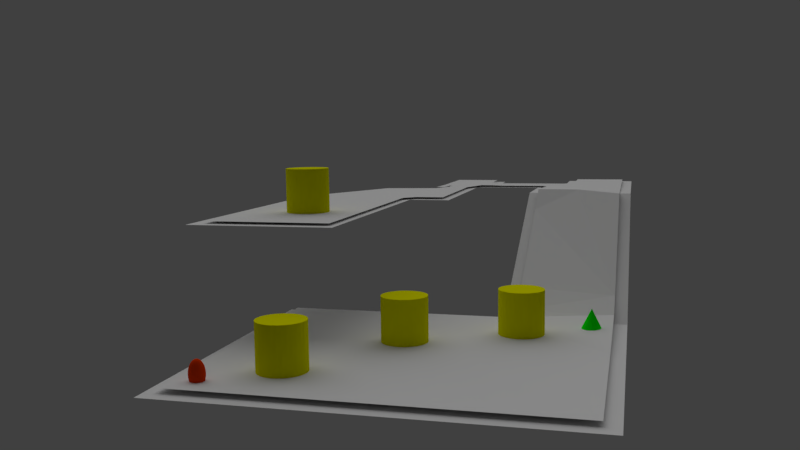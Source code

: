 # Source: Obstacles.blend  (saved by Blender 2.79.1; exported with 4.5.12 LTS)
import bpy
from mathutils import Matrix  # noqa: F401  (used for matrix-valued properties, if any)

bpy.ops.wm.read_factory_settings(use_empty=True)
scene = bpy.context.scene
scene.name = 'Scene'

# ---- collections
col_collection_1 = bpy.data.collections.new('Collection 1'); scene.collection.children.link(col_collection_1)
col_collection_2 = bpy.data.collections.new('Collection 2'); scene.collection.children.link(col_collection_2)
col_collection_3 = bpy.data.collections.new('Collection 3'); scene.collection.children.link(col_collection_3)
col_collection_3.hide_render = True
col_collection_3.hide_viewport = True

# ---- materials (node trees are filled in below, after node groups)
mat_material = bpy.data.materials.new('Material')
mat_material.alpha_threshold = 0.0
mat_material.use_transparent_shadow = False
mat_material.diffuse_color = (0.8, 0.7972, 0.0, 1.0)
mat_material.roughness = 0.5
mat_material.line_color = (0.0, 0.0, 0.0, 1.0)
mat_material_002 = bpy.data.materials.new('Material.002')
mat_material_002.alpha_threshold = 0.0
mat_material_002.use_transparent_shadow = False
mat_material_002.diffuse_color = (0.0, 1.0, 0.0, 1.0)
mat_material_002.roughness = 0.5
mat_material_002.line_color = (0.0, 0.0, 0.0, 1.0)
mat_material_001 = bpy.data.materials.new('Material.001')
mat_material_001.alpha_threshold = 0.0
mat_material_001.use_transparent_shadow = False
mat_material_001.diffuse_color = (0.8, 0.04336, 0.0, 1.0)
mat_material_001.roughness = 0.5
mat_material_001.line_color = (0.0, 0.0, 0.0, 1.0)

# ---- material node trees

# ---- world
world_world = bpy.data.worlds.new('World'); scene.world = world_world
world_world.color = (0.05088, 0.05088, 0.05088)
world_world.use_sun_shadow = False
world_world.sun_shadow_jitter_overblur = 0.0
world_world.cycles.sampling_method = 'MANUAL'

# ---- cameras
cam_camera = bpy.data.cameras.new('Camera')
cam_camera.clip_end = 100.0
cam_camera.lens = 35.0
cam_camera.sensor_width = 32.0
cam_camera.sensor_height = 18.0
cam_camera.ortho_scale = 7.314
cam_camera.dof.focus_distance = 0.0
cam_camera.dof.aperture_fstop = 128.0

# ---- lights
light_lamp = bpy.data.lights.new('Lamp', 'SUN')
light_lamp.transmission_factor = 0.0
light_lamp.cutoff_distance = 30.0
light_lamp.angle = 1.571
light_lamp.energy = 1.0
light_lamp.shadow_buffer_clip_start = 1.001
light_lamp.shadow_soft_size = 1.0
light_lamp.shadow_cascade_max_distance = 1000.0

# ---- meshes
me_cylinder_004 = bpy.data.meshes.new('Cylinder.004')
me_cylinder_004.from_pydata([(0.0, 1.0, -1.0), (0.1951, 0.9808, -1.0), (0.3827, 0.9239, -1.0), (0.5556, 0.8315, -1.0), (0.7071, 0.7071, -1.0), (0.8315, 0.5556, -1.0), (0.9239, 0.3827, -1.0), (0.9808, 0.1951, -1.0), (1.0, 7.55e-08, -1.0), (0.9808, -0.1951, -1.0), (0.9239, -0.3827, -1.0), (0.8315, -0.5556, -1.0), (0.7071, -0.7071, -1.0), (0.5556, -0.8315, -1.0), (0.3827, -0.9239, -1.0), (0.1951, -0.9808, -1.0), (-3.258e-07, -1.0, -1.0), (-0.1951, -0.9808, -1.0), (-0.3827, -0.9239, -1.0), (-0.5556, -0.8315, -1.0), (-0.7071, -0.7071, -1.0), (-0.8315, -0.5556, -1.0), (-0.9239, -0.3827, -1.0), (-0.9808, -0.1951, -1.0), (-1.0, 9.656e-07, -1.0), (-0.9808, 0.1951, -1.0), (-0.9239, 0.3827, -1.0), (-0.8315, 0.5556, -1.0), (-0.7071, 0.7071, -1.0), (-0.5556, 0.8315, -1.0), (-0.3827, 0.9239, -1.0), (-0.1951, 0.9808, -1.0), (1.605e-06, 1.0, 1.0), (0.1951, 0.9808, 1.0), (0.3827, 0.9239, 1.0), (0.5556, 0.8315, 1.0), (0.7071, 0.7071, 1.0), (0.8315, 0.5556, 1.0), (0.9239, 0.3827, 1.0), (0.9808, 0.1951, 1.0), (1.0, -2.245e-06, 1.0), (0.9808, -0.1951, 1.0), (0.9239, -0.3827, 1.0), (0.8315, -0.5556, 1.0), (0.7071, -0.7071, 1.0), (0.5556, -0.8315, 1.0), (0.3827, -0.9239, 1.0), (0.1951, -0.9808, 1.0), (9.298e-07, -1.0, 1.0), (-0.1951, -0.9808, 1.0), (-0.3827, -0.9239, 1.0), (-0.5556, -0.8315, 1.0), (-0.7071, -0.7071, 1.0), (-0.8315, -0.5556, 1.0), (-0.9239, -0.3827, 1.0), (-0.9808, -0.1951, 1.0), (-1.0, -4.105e-06, 1.0), (-0.9808, 0.1951, 1.0), (-0.9239, 0.3827, 1.0), (-0.8315, 0.5556, 1.0), (-0.7071, 0.7071, 1.0), (-0.5556, 0.8315, 1.0), (-0.3827, 0.9239, 1.0), (-0.1951, 0.9808, 1.0), (0.0, 0.0, -1.0), (0.0, 0.0, 1.0)], [], [(64, 0, 1), (65, 33, 32), (64, 1, 2), (65, 34, 33), (64, 2, 3), (65, 35, 34), (64, 3, 4), (65, 36, 35), (64, 4, 5), (65, 37, 36), (64, 5, 6), (65, 38, 37), (64, 6, 7), (65, 39, 38), (64, 7, 8), (65, 40, 39), (64, 8, 9), (65, 41, 40), (64, 9, 10), (65, 42, 41), (64, 10, 11), (65, 43, 42), (64, 11, 12), (65, 44, 43), (64, 12, 13), (65, 45, 44), (64, 13, 14), (65, 46, 45), (64, 14, 15), (65, 47, 46), (64, 15, 16), (65, 48, 47), (64, 16, 17), (65, 49, 48), (64, 17, 18), (65, 50, 49), (64, 18, 19), (65, 51, 50), (64, 19, 20), (65, 52, 51), (64, 20, 21), (65, 53, 52), (64, 21, 22), (65, 54, 53), (64, 22, 23), (65, 55, 54), (64, 23, 24), (65, 56, 55), (64, 24, 25), (65, 57, 56), (64, 25, 26), (65, 58, 57), (64, 26, 27), (65, 59, 58), (64, 27, 28), (65, 60, 59), (64, 28, 29), (65, 61, 60), (64, 29, 30), (65, 62, 61), (64, 30, 31), (65, 63, 62), (31, 0, 64), (65, 32, 63), (0, 32, 33, 1), (1, 33, 34, 2), (2, 34, 35, 3), (3, 35, 36, 4), (4, 36, 37, 5), (5, 37, 38, 6), (6, 38, 39, 7), (7, 39, 40, 8), (8, 40, 41, 9), (9, 41, 42, 10), (10, 42, 43, 11), (11, 43, 44, 12), (12, 44, 45, 13), (13, 45, 46, 14), (14, 46, 47, 15), (15, 47, 48, 16), (16, 48, 49, 17), (17, 49, 50, 18), (18, 50, 51, 19), (19, 51, 52, 20), (20, 52, 53, 21), (21, 53, 54, 22), (22, 54, 55, 23), (23, 55, 56, 24), (24, 56, 57, 25), (25, 57, 58, 26), (26, 58, 59, 27), (27, 59, 60, 28), (28, 60, 61, 29), (29, 61, 62, 30), (30, 62, 63, 31), (32, 0, 31, 63)])
me_cylinder_004.materials.append(mat_material)
me_cylinder_004.use_remesh_preserve_volume = False
me_cylinder_004.use_remesh_preserve_attributes = False
me_cylinder_004.use_mirror_vertex_groups = False
me_cylinder_004.update()
me_cylinder_001 = bpy.data.meshes.new('Cylinder.001')
me_cylinder_001.from_pydata([(0.0, 1.0, -1.0), (0.1951, 0.9808, -1.0), (0.3827, 0.9239, -1.0), (0.5556, 0.8315, -1.0), (0.7071, 0.7071, -1.0), (0.8315, 0.5556, -1.0), (0.9239, 0.3827, -1.0), (0.9808, 0.1951, -1.0), (1.0, 7.55e-08, -1.0), (0.9808, -0.1951, -1.0), (0.9239, -0.3827, -1.0), (0.8315, -0.5556, -1.0), (0.7071, -0.7071, -1.0), (0.5556, -0.8315, -1.0), (0.3827, -0.9239, -1.0), (0.1951, -0.9808, -1.0), (-3.258e-07, -1.0, -1.0), (-0.1951, -0.9808, -1.0), (-0.3827, -0.9239, -1.0), (-0.5556, -0.8315, -1.0), (-0.7071, -0.7071, -1.0), (-0.8315, -0.5556, -1.0), (-0.9239, -0.3827, -1.0), (-0.9808, -0.1951, -1.0), (-1.0, 9.656e-07, -1.0), (-0.9808, 0.1951, -1.0), (-0.9239, 0.3827, -1.0), (-0.8315, 0.5556, -1.0), (-0.7071, 0.7071, -1.0), (-0.5556, 0.8315, -1.0), (-0.3827, 0.9239, -1.0), (-0.1951, 0.9808, -1.0), (1.605e-06, 1.0, 1.0), (0.1951, 0.9808, 1.0), (0.3827, 0.9239, 1.0), (0.5556, 0.8315, 1.0), (0.7071, 0.7071, 1.0), (0.8315, 0.5556, 1.0), (0.9239, 0.3827, 1.0), (0.9808, 0.1951, 1.0), (1.0, -2.245e-06, 1.0), (0.9808, -0.1951, 1.0), (0.9239, -0.3827, 1.0), (0.8315, -0.5556, 1.0), (0.7071, -0.7071, 1.0), (0.5556, -0.8315, 1.0), (0.3827, -0.9239, 1.0), (0.1951, -0.9808, 1.0), (9.298e-07, -1.0, 1.0), (-0.1951, -0.9808, 1.0), (-0.3827, -0.9239, 1.0), (-0.5556, -0.8315, 1.0), (-0.7071, -0.7071, 1.0), (-0.8315, -0.5556, 1.0), (-0.9239, -0.3827, 1.0), (-0.9808, -0.1951, 1.0), (-1.0, -4.105e-06, 1.0), (-0.9808, 0.1951, 1.0), (-0.9239, 0.3827, 1.0), (-0.8315, 0.5556, 1.0), (-0.7071, 0.7071, 1.0), (-0.5556, 0.8315, 1.0), (-0.3827, 0.9239, 1.0), (-0.1951, 0.9808, 1.0), (0.0, 0.0, -1.0), (0.0, 0.0, 1.0)], [], [(64, 0, 1), (65, 33, 32), (64, 1, 2), (65, 34, 33), (64, 2, 3), (65, 35, 34), (64, 3, 4), (65, 36, 35), (64, 4, 5), (65, 37, 36), (64, 5, 6), (65, 38, 37), (64, 6, 7), (65, 39, 38), (64, 7, 8), (65, 40, 39), (64, 8, 9), (65, 41, 40), (64, 9, 10), (65, 42, 41), (64, 10, 11), (65, 43, 42), (64, 11, 12), (65, 44, 43), (64, 12, 13), (65, 45, 44), (64, 13, 14), (65, 46, 45), (64, 14, 15), (65, 47, 46), (64, 15, 16), (65, 48, 47), (64, 16, 17), (65, 49, 48), (64, 17, 18), (65, 50, 49), (64, 18, 19), (65, 51, 50), (64, 19, 20), (65, 52, 51), (64, 20, 21), (65, 53, 52), (64, 21, 22), (65, 54, 53), (64, 22, 23), (65, 55, 54), (64, 23, 24), (65, 56, 55), (64, 24, 25), (65, 57, 56), (64, 25, 26), (65, 58, 57), (64, 26, 27), (65, 59, 58), (64, 27, 28), (65, 60, 59), (64, 28, 29), (65, 61, 60), (64, 29, 30), (65, 62, 61), (64, 30, 31), (65, 63, 62), (31, 0, 64), (65, 32, 63), (0, 32, 33, 1), (1, 33, 34, 2), (2, 34, 35, 3), (3, 35, 36, 4), (4, 36, 37, 5), (5, 37, 38, 6), (6, 38, 39, 7), (7, 39, 40, 8), (8, 40, 41, 9), (9, 41, 42, 10), (10, 42, 43, 11), (11, 43, 44, 12), (12, 44, 45, 13), (13, 45, 46, 14), (14, 46, 47, 15), (15, 47, 48, 16), (16, 48, 49, 17), (17, 49, 50, 18), (18, 50, 51, 19), (19, 51, 52, 20), (20, 52, 53, 21), (21, 53, 54, 22), (22, 54, 55, 23), (23, 55, 56, 24), (24, 56, 57, 25), (25, 57, 58, 26), (26, 58, 59, 27), (27, 59, 60, 28), (28, 60, 61, 29), (29, 61, 62, 30), (30, 62, 63, 31), (32, 0, 31, 63)])
me_cylinder_001.materials.append(mat_material)
me_cylinder_001.use_remesh_preserve_volume = False
me_cylinder_001.use_remesh_preserve_attributes = False
me_cylinder_001.use_mirror_vertex_groups = False
me_cylinder_001.update()
me_cylinder_000 = bpy.data.meshes.new('Cylinder.000')
me_cylinder_000.from_pydata([(0.0, 1.0, -1.0), (0.1951, 0.9808, -1.0), (0.3827, 0.9239, -1.0), (0.5556, 0.8315, -1.0), (0.7071, 0.7071, -1.0), (0.8315, 0.5556, -1.0), (0.9239, 0.3827, -1.0), (0.9808, 0.1951, -1.0), (1.0, 7.55e-08, -1.0), (0.9808, -0.1951, -1.0), (0.9239, -0.3827, -1.0), (0.8315, -0.5556, -1.0), (0.7071, -0.7071, -1.0), (0.5556, -0.8315, -1.0), (0.3827, -0.9239, -1.0), (0.1951, -0.9808, -1.0), (-3.258e-07, -1.0, -1.0), (-0.1951, -0.9808, -1.0), (-0.3827, -0.9239, -1.0), (-0.5556, -0.8315, -1.0), (-0.7071, -0.7071, -1.0), (-0.8315, -0.5556, -1.0), (-0.9239, -0.3827, -1.0), (-0.9808, -0.1951, -1.0), (-1.0, 9.656e-07, -1.0), (-0.9808, 0.1951, -1.0), (-0.9239, 0.3827, -1.0), (-0.8315, 0.5556, -1.0), (-0.7071, 0.7071, -1.0), (-0.5556, 0.8315, -1.0), (-0.3827, 0.9239, -1.0), (-0.1951, 0.9808, -1.0), (1.605e-06, 1.0, 1.0), (0.1951, 0.9808, 1.0), (0.3827, 0.9239, 1.0), (0.5556, 0.8315, 1.0), (0.7071, 0.7071, 1.0), (0.8315, 0.5556, 1.0), (0.9239, 0.3827, 1.0), (0.9808, 0.1951, 1.0), (1.0, -2.245e-06, 1.0), (0.9808, -0.1951, 1.0), (0.9239, -0.3827, 1.0), (0.8315, -0.5556, 1.0), (0.7071, -0.7071, 1.0), (0.5556, -0.8315, 1.0), (0.3827, -0.9239, 1.0), (0.1951, -0.9808, 1.0), (9.298e-07, -1.0, 1.0), (-0.1951, -0.9808, 1.0), (-0.3827, -0.9239, 1.0), (-0.5556, -0.8315, 1.0), (-0.7071, -0.7071, 1.0), (-0.8315, -0.5556, 1.0), (-0.9239, -0.3827, 1.0), (-0.9808, -0.1951, 1.0), (-1.0, -4.105e-06, 1.0), (-0.9808, 0.1951, 1.0), (-0.9239, 0.3827, 1.0), (-0.8315, 0.5556, 1.0), (-0.7071, 0.7071, 1.0), (-0.5556, 0.8315, 1.0), (-0.3827, 0.9239, 1.0), (-0.1951, 0.9808, 1.0), (0.0, 0.0, -1.0), (0.0, 0.0, 1.0)], [], [(64, 0, 1), (65, 33, 32), (64, 1, 2), (65, 34, 33), (64, 2, 3), (65, 35, 34), (64, 3, 4), (65, 36, 35), (64, 4, 5), (65, 37, 36), (64, 5, 6), (65, 38, 37), (64, 6, 7), (65, 39, 38), (64, 7, 8), (65, 40, 39), (64, 8, 9), (65, 41, 40), (64, 9, 10), (65, 42, 41), (64, 10, 11), (65, 43, 42), (64, 11, 12), (65, 44, 43), (64, 12, 13), (65, 45, 44), (64, 13, 14), (65, 46, 45), (64, 14, 15), (65, 47, 46), (64, 15, 16), (65, 48, 47), (64, 16, 17), (65, 49, 48), (64, 17, 18), (65, 50, 49), (64, 18, 19), (65, 51, 50), (64, 19, 20), (65, 52, 51), (64, 20, 21), (65, 53, 52), (64, 21, 22), (65, 54, 53), (64, 22, 23), (65, 55, 54), (64, 23, 24), (65, 56, 55), (64, 24, 25), (65, 57, 56), (64, 25, 26), (65, 58, 57), (64, 26, 27), (65, 59, 58), (64, 27, 28), (65, 60, 59), (64, 28, 29), (65, 61, 60), (64, 29, 30), (65, 62, 61), (64, 30, 31), (65, 63, 62), (31, 0, 64), (65, 32, 63), (0, 32, 33, 1), (1, 33, 34, 2), (2, 34, 35, 3), (3, 35, 36, 4), (4, 36, 37, 5), (5, 37, 38, 6), (6, 38, 39, 7), (7, 39, 40, 8), (8, 40, 41, 9), (9, 41, 42, 10), (10, 42, 43, 11), (11, 43, 44, 12), (12, 44, 45, 13), (13, 45, 46, 14), (14, 46, 47, 15), (15, 47, 48, 16), (16, 48, 49, 17), (17, 49, 50, 18), (18, 50, 51, 19), (19, 51, 52, 20), (20, 52, 53, 21), (21, 53, 54, 22), (22, 54, 55, 23), (23, 55, 56, 24), (24, 56, 57, 25), (25, 57, 58, 26), (26, 58, 59, 27), (27, 59, 60, 28), (28, 60, 61, 29), (29, 61, 62, 30), (30, 62, 63, 31), (32, 0, 31, 63)])
me_cylinder_000.materials.append(mat_material)
me_cylinder_000.use_remesh_preserve_volume = False
me_cylinder_000.use_remesh_preserve_attributes = False
me_cylinder_000.use_mirror_vertex_groups = False
me_cylinder_000.update()
me_cone = bpy.data.meshes.new('Cone')
me_cone.from_pydata([(0.0, 1.0, 0.06291), (0.1951, 0.9808, 0.06291), (0.3827, 0.9239, 0.06291), (0.5556, 0.8315, 0.06291), (0.7071, 0.7071, 0.06291), (0.8315, 0.5556, 0.06291), (0.9239, 0.3827, 0.06291), (0.9808, 0.1951, 0.06291), (1.0, 7.55e-08, 0.06291), (0.9808, -0.1951, 0.06291), (0.9239, -0.3827, 0.06291), (0.8315, -0.5556, 0.06291), (0.7071, -0.7071, 0.06291), (0.5556, -0.8315, 0.06291), (0.3827, -0.9239, 0.06291), (0.1951, -0.9808, 0.06291), (-3.258e-07, -1.0, 0.06291), (-0.1951, -0.9808, 0.06291), (-0.3827, -0.9239, 0.06291), (-0.5556, -0.8315, 0.06291), (-0.7071, -0.7071, 0.06291), (-0.8315, -0.5556, 0.06291), (-0.9239, -0.3827, 0.06291), (-0.9808, -0.1951, 0.06291), (-1.0, 9.656e-07, 0.06291), (-0.9808, 0.1951, 0.06291), (-0.9239, 0.3827, 0.06291), (-0.8315, 0.5556, 0.06291), (-0.7071, 0.7071, 0.06291), (-0.5556, 0.8315, 0.06291), (-0.3827, 0.9239, 0.06291), (-0.1951, 0.9808, 0.06291), (0.0, 0.0, 2.063), (0.0, 0.0, 0.06291)], [], [(1, 0, 32), (32, 2, 1), (32, 3, 2), (32, 4, 3), (32, 5, 4), (32, 6, 5), (32, 7, 6), (32, 8, 7), (32, 9, 8), (32, 10, 9), (32, 11, 10), (32, 12, 11), (32, 13, 12), (32, 14, 13), (32, 15, 14), (32, 16, 15), (32, 17, 16), (32, 18, 17), (32, 19, 18), (32, 20, 19), (32, 21, 20), (32, 22, 21), (32, 23, 22), (32, 24, 23), (32, 25, 24), (32, 26, 25), (32, 27, 26), (32, 28, 27), (32, 29, 28), (32, 30, 29), (32, 31, 30), (32, 0, 31), (33, 0, 1), (33, 1, 2), (33, 2, 3), (33, 3, 4), (33, 4, 5), (33, 5, 6), (33, 6, 7), (33, 7, 8), (33, 8, 9), (33, 9, 10), (33, 10, 11), (33, 11, 12), (33, 12, 13), (33, 13, 14), (33, 14, 15), (33, 15, 16), (33, 16, 17), (33, 17, 18), (33, 18, 19), (33, 19, 20), (33, 20, 21), (33, 21, 22), (33, 22, 23), (33, 23, 24), (33, 24, 25), (33, 25, 26), (33, 26, 27), (33, 27, 28), (33, 28, 29), (33, 29, 30), (33, 30, 31), (31, 0, 33)])
me_cone.materials.append(mat_material_002)
me_cone.use_remesh_preserve_volume = False
me_cone.use_remesh_preserve_attributes = False
me_cone.use_mirror_vertex_groups = False
me_cone.update()
me_sphere = bpy.data.meshes.new('Sphere')
me_sphere.from_pydata([(0.1913, 0.03806, -0.9808), (0.3753, 0.07466, -0.9239), (0.5449, 0.1084, -0.8315), (0.6935, 0.1379, -0.7071), (0.8155, 0.1622, -0.5556), (0.9061, 0.1802, -0.3827), (0.9619, 0.1913, -0.1951), (0.9808, 0.1951, 5.96e-08), (0.9619, 0.1913, 0.1951), (0.9061, 0.1802, 0.3827), (0.8155, 0.1622, 0.5556), (0.6935, 0.1379, 0.7071), (0.5449, 0.1084, 0.8315), (0.3753, 0.07466, 0.9239), (0.1913, 0.03806, 0.9808), (0.1802, 0.07466, 0.9808), (0.3536, 0.1464, 0.9239), (0.5133, 0.2126, 0.8315), (0.6533, 0.2706, 0.7071), (0.7682, 0.3182, 0.5556), (0.8536, 0.3536, 0.3827), (0.9061, 0.3753, 0.1951), (0.9239, 0.3827, 5.96e-08), (0.9061, 0.3753, -0.1951), (0.8536, 0.3536, -0.3827), (0.7682, 0.3182, -0.5556), (0.6533, 0.2706, -0.7071), (0.5133, 0.2126, -0.8315), (0.3536, 0.1464, -0.9239), (0.1802, 0.07466, -0.9808), (0.1622, 0.1084, -0.9808), (0.3182, 0.2126, -0.9239), (0.4619, 0.3087, -0.8315), (0.5879, 0.3928, -0.7071), (0.6913, 0.4619, -0.5556), (0.7682, 0.5133, -0.3827), (0.8155, 0.5449, -0.1951), (0.8315, 0.5556, 5.96e-08), (0.8155, 0.5449, 0.1951), (0.7682, 0.5133, 0.3827), (0.6913, 0.4619, 0.5556), (0.5879, 0.3928, 0.7071), (0.4619, 0.3087, 0.8315), (0.3182, 0.2126, 0.9239), (0.1622, 0.1084, 0.9808), (0.1379, 0.1379, 0.9808), (0.2706, 0.2706, 0.9239), (0.3928, 0.3928, 0.8315), (0.5, 0.5, 0.7071), (0.5879, 0.5879, 0.5556), (0.6533, 0.6533, 0.3827), (0.6935, 0.6935, 0.1951), (0.7071, 0.7071, 5.96e-08), (0.6935, 0.6935, -0.1951), (0.6533, 0.6533, -0.3827), (0.5879, 0.5879, -0.5556), (0.5, 0.5, -0.7071), (0.3928, 0.3928, -0.8315), (0.2706, 0.2706, -0.9239), (0.1379, 0.1379, -0.9808), (0.1084, 0.1622, -0.9808), (0.2126, 0.3182, -0.9239), (0.3087, 0.4619, -0.8315), (0.3928, 0.5879, -0.7071), (0.4619, 0.6913, -0.5556), (0.5133, 0.7682, -0.3827), (0.5449, 0.8155, -0.1951), (0.5556, 0.8315, 5.96e-08), (0.5449, 0.8155, 0.1951), (0.5133, 0.7682, 0.3827), (0.4619, 0.6913, 0.5556), (0.3928, 0.5879, 0.7071), (0.3087, 0.4619, 0.8315), (0.2126, 0.3182, 0.9239), (0.1084, 0.1622, 0.9808), (0.07466, 0.1802, 0.9808), (0.1464, 0.3536, 0.9239), (0.2126, 0.5133, 0.8315), (0.2706, 0.6533, 0.7071), (0.3182, 0.7682, 0.5556), (0.3536, 0.8536, 0.3827), (0.3753, 0.9061, 0.1951), (0.3827, 0.9239, 5.96e-08), (0.3753, 0.9061, -0.1951), (0.3536, 0.8536, -0.3827), (0.3182, 0.7682, -0.5556), (0.2706, 0.6533, -0.7071), (0.2126, 0.5133, -0.8315), (0.1464, 0.3536, -0.9239), (0.07466, 0.1802, -0.9808), (-1.247e-07, -3.01e-07, -1.0), (0.03806, 0.1913, -0.9808), (0.07466, 0.3753, -0.9239), (0.1084, 0.5449, -0.8315), (0.1379, 0.6935, -0.7071), (0.1622, 0.8155, -0.5556), (0.1802, 0.9061, -0.3827), (0.1913, 0.9619, -0.1951), (0.1951, 0.9808, 5.96e-08), (0.1913, 0.9619, 0.1951), (0.1802, 0.9061, 0.3827), (0.1622, 0.8155, 0.5556), (0.1379, 0.6935, 0.7071), (0.1084, 0.5449, 0.8315), (0.07466, 0.3753, 0.9239), (0.03806, 0.1913, 0.9808), (-2.134e-08, 0.1951, 0.9808), (-2.516e-08, 0.3827, 0.9239), (-3.811e-08, 0.5556, 0.8315), (-5.684e-08, 0.7071, 0.7071), (-5.286e-09, 0.8315, 0.5556), (-8.821e-08, 0.9239, 0.3827), (-9.261e-08, 0.9808, 0.1951), (-2.656e-08, 1.0, 5.96e-08), (-4.578e-08, 0.9808, -0.1951), (-8.522e-08, 0.9239, -0.3827), (-5.286e-09, 0.8315, -0.5556), (-5.684e-08, 0.7071, -0.7071), (-5.571e-08, 0.5556, -0.8315), (-2.532e-08, 0.3827, -0.9239), (-6.963e-09, 0.1951, -0.9808), (-0.03806, 0.1913, -0.9808), (-0.07466, 0.3753, -0.9239), (-0.1084, 0.5449, -0.8315), (-0.1379, 0.6935, -0.7071), (-0.1622, 0.8155, -0.5556), (-0.1802, 0.9061, -0.3827), (-0.1913, 0.9619, -0.1951), (-0.1951, 0.9808, 5.96e-08), (-0.1913, 0.9619, 0.1951), (-0.1802, 0.9061, 0.3827), (-0.1622, 0.8155, 0.5556), (-0.1379, 0.6935, 0.7071), (-0.1084, 0.5449, 0.8315), (-0.07466, 0.3753, 0.9239), (-0.03806, 0.1913, 0.9808), (-0.07466, 0.1802, 0.9808), (-0.1464, 0.3536, 0.9239), (-0.2126, 0.5133, 0.8315), (-0.2706, 0.6533, 0.7071), (-0.3182, 0.7682, 0.5556), (-0.3536, 0.8536, 0.3827), (-0.3753, 0.9061, 0.1951), (-0.3827, 0.9239, 5.96e-08), (-0.3753, 0.9061, -0.1951), (-0.3536, 0.8536, -0.3827), (-0.3182, 0.7682, -0.5556), (-0.2706, 0.6533, -0.7071), (-0.2126, 0.5133, -0.8315), (-0.1464, 0.3536, -0.9239), (-0.07466, 0.1802, -0.9808), (-0.1084, 0.1622, -0.9808), (-0.2126, 0.3182, -0.9239), (-0.3087, 0.4619, -0.8315), (-0.3928, 0.5879, -0.7071), (-0.4619, 0.6913, -0.5556), (-0.5133, 0.7682, -0.3827), (-0.5449, 0.8155, -0.1951), (-0.5556, 0.8315, 5.96e-08), (-0.5449, 0.8155, 0.1951), (-0.5133, 0.7682, 0.3827), (-0.4619, 0.6913, 0.5556), (-0.3928, 0.5879, 0.7071), (-0.3087, 0.4619, 0.8315), (-0.2126, 0.3182, 0.9239), (-0.1084, 0.1622, 0.9808), (-0.1379, 0.1379, 0.9808), (-0.2706, 0.2706, 0.9239), (-0.3928, 0.3928, 0.8315), (-0.5, 0.5, 0.7071), (-0.5879, 0.5879, 0.5556), (-0.6533, 0.6533, 0.3827), (-0.6935, 0.6935, 0.1951), (-0.7071, 0.7071, 5.96e-08), (-0.6935, 0.6935, -0.1951), (-0.6533, 0.6533, -0.3827), (-0.5879, 0.5879, -0.5556), (-0.5, 0.5, -0.7071), (-0.3928, 0.3928, -0.8315), (-0.2706, 0.2706, -0.9239), (-0.1379, 0.1379, -0.9808), (-0.1622, 0.1084, -0.9808), (-0.3182, 0.2126, -0.9239), (-0.4619, 0.3087, -0.8315), (-0.5879, 0.3928, -0.7071), (-0.6913, 0.4619, -0.5556), (-0.7682, 0.5133, -0.3827), (-0.8155, 0.5449, -0.1951), (-0.8315, 0.5556, 5.96e-08), (-0.8155, 0.5449, 0.1951), (-0.7682, 0.5133, 0.3827), (-0.6913, 0.4619, 0.5556), (-0.5879, 0.3928, 0.7071), (-0.4619, 0.3087, 0.8315), (-0.3182, 0.2126, 0.9239), (-0.1622, 0.1084, 0.9808), (-0.1802, 0.07466, 0.9808), (-0.3536, 0.1464, 0.9239), (-0.5133, 0.2126, 0.8315), (-0.6533, 0.2706, 0.7071), (-0.7682, 0.3182, 0.5556), (-0.8536, 0.3536, 0.3827), (-0.9061, 0.3753, 0.1951), (-0.9239, 0.3827, 5.96e-08), (-0.9061, 0.3753, -0.1951), (-0.8536, 0.3536, -0.3827), (-0.7682, 0.3182, -0.5556), (-0.6533, 0.2706, -0.7071), (-0.5133, 0.2126, -0.8315), (-0.3536, 0.1464, -0.9239), (-0.1802, 0.07466, -0.9808), (-0.1913, 0.03806, -0.9808), (-0.3753, 0.07466, -0.9239), (-0.5449, 0.1084, -0.8315), (-0.6935, 0.1379, -0.7071), (-0.8155, 0.1622, -0.5556), (-0.9061, 0.1802, -0.3827), (-0.9619, 0.1913, -0.1951), (-0.9808, 0.1951, 5.96e-08), (-0.9619, 0.1913, 0.1951), (-0.9061, 0.1802, 0.3827), (-0.8155, 0.1622, 0.5556), (-0.6935, 0.1379, 0.7071), (-0.5449, 0.1084, 0.8315), (-0.3753, 0.07466, 0.9239), (-0.1913, 0.03806, 0.9808), (-0.1951, -2.283e-08, 0.9808), (-0.3827, -4.426e-08, 0.9239), (-0.5556, -8.361e-08, 0.8315), (-0.7071, -5.118e-08, 0.7071), (-0.8315, -8.732e-08, 0.5556), (-0.9239, -1.44e-07, 0.3827), (-0.9808, -1.6e-07, 0.1951), (-1.0, -9.398e-08, 5.96e-08), (-0.9808, -4.311e-08, -0.1951), (-0.9239, -1.118e-07, -0.3827), (-0.8315, -8.732e-08, -0.5556), (-0.7071, -5.118e-08, -0.7071), (-0.5556, -4.275e-08, -0.8315), (-0.3827, -1.519e-08, -0.9239), (-0.1951, -1.942e-08, -0.9808), (-0.1913, -0.03806, -0.9808), (-0.3753, -0.07466, -0.9239), (-0.5449, -0.1084, -0.8315), (-0.6935, -0.1379, -0.7071), (-0.8155, -0.1622, -0.5556), (-0.9061, -0.1802, -0.3827), (-0.9619, -0.1913, -0.1951), (-0.9808, -0.1951, 5.96e-08), (-0.9619, -0.1913, 0.1951), (-0.9061, -0.1802, 0.3827), (-0.8155, -0.1622, 0.5556), (-0.6935, -0.1379, 0.7071), (-0.5449, -0.1084, 0.8315), (-0.3753, -0.07466, 0.9239), (-0.1913, -0.03806, 0.9808), (-0.1802, -0.07466, 0.9808), (-0.3536, -0.1464, 0.9239), (-0.5133, -0.2126, 0.8315), (-0.6533, -0.2706, 0.7071), (-0.7682, -0.3182, 0.5556), (-0.8536, -0.3536, 0.3827), (-0.9061, -0.3753, 0.1951), (-0.9239, -0.3827, 5.96e-08), (-0.9061, -0.3753, -0.1951), (-0.8536, -0.3536, -0.3827), (-0.7682, -0.3182, -0.5556), (-0.6533, -0.2706, -0.7071), (-0.5133, -0.2126, -0.8315), (-0.3536, -0.1464, -0.9239), (-0.1802, -0.07466, -0.9808), (-0.1622, -0.1084, -0.9808), (-0.3182, -0.2126, -0.9239), (-0.4619, -0.3087, -0.8315), (-0.5879, -0.3928, -0.7071), (-0.6913, -0.4619, -0.5556), (-0.7682, -0.5133, -0.3827), (-0.8155, -0.5449, -0.1951), (-0.8315, -0.5556, 5.96e-08), (-0.8155, -0.5449, 0.1951), (-0.7682, -0.5133, 0.3827), (-0.6913, -0.4619, 0.5556), (-0.5879, -0.3928, 0.7071), (-0.4619, -0.3087, 0.8315), (-0.3182, -0.2126, 0.9239), (-0.1622, -0.1084, 0.9808), (-0.1379, -0.1379, 0.9808), (-0.2706, -0.2706, 0.9239), (-0.3928, -0.3928, 0.8315), (-0.5, -0.5, 0.7071), (-0.5879, -0.5879, 0.5556), (-0.6533, -0.6533, 0.3827), (-0.6935, -0.6935, 0.1951), (-0.7071, -0.7071, 5.96e-08), (-0.6935, -0.6935, -0.1951), (-0.6533, -0.6533, -0.3827), (-0.5879, -0.5879, -0.5556), (-0.5, -0.5, -0.7071), (-0.3928, -0.3928, -0.8315), (-0.2706, -0.2706, -0.9239), (-0.1379, -0.1379, -0.9808), (-0.1084, -0.1622, -0.9808), (-0.2126, -0.3182, -0.9239), (-0.3087, -0.4619, -0.8315), (-0.3928, -0.5879, -0.7071), (-0.4619, -0.6913, -0.5556), (-0.5133, -0.7682, -0.3827), (-0.5449, -0.8155, -0.1951), (-0.5556, -0.8315, 5.96e-08), (-0.5449, -0.8155, 0.1951), (-0.5133, -0.7682, 0.3827), (-0.4619, -0.6913, 0.5556), (-0.3928, -0.5879, 0.7071), (-0.3087, -0.4619, 0.8315), (-0.2126, -0.3182, 0.9239), (-0.1084, -0.1622, 0.9808), (-0.07466, -0.1802, 0.9808), (-0.1464, -0.3536, 0.9239), (-0.2126, -0.5133, 0.8315), (-0.2706, -0.6533, 0.7071), (-0.3182, -0.7682, 0.5556), (-0.3536, -0.8536, 0.3827), (-0.3753, -0.9061, 0.1951), (-0.3827, -0.9239, 5.96e-08), (-0.3753, -0.9061, -0.1951), (-0.3536, -0.8536, -0.3827), (-0.3182, -0.7682, -0.5556), (-0.2706, -0.6533, -0.7071), (-0.2126, -0.5133, -0.8315), (-0.1464, -0.3536, -0.9239), (-0.07466, -0.1802, -0.9808), (-0.03806, -0.1913, -0.9808), (-0.07466, -0.3753, -0.9239), (-0.1084, -0.5449, -0.8315), (-0.1379, -0.6935, -0.7071), (-0.1622, -0.8155, -0.5556), (-0.1802, -0.9061, -0.3827), (-0.1913, -0.9619, -0.1951), (-0.1951, -0.9808, 5.96e-08), (-0.1913, -0.9619, 0.1951), (-0.1802, -0.9061, 0.3827), (-0.1622, -0.8155, 0.5556), (-0.1379, -0.6935, 0.7071), (-0.1084, -0.5449, 0.8315), (-0.07466, -0.3753, 0.9239), (-0.03806, -0.1913, 0.9808), (3.603e-08, -0.1951, 0.9808), (5.455e-08, -0.3827, 0.9239), (8.958e-08, -0.5556, 0.8315), (7.476e-08, -0.7071, 0.7071), (1.139e-07, -0.8315, 0.5556), (2.054e-07, -0.9239, 0.3827), (2.421e-07, -0.9808, 0.1951), (1.498e-07, -1.0, 5.96e-08), (1.019e-07, -0.9808, -0.1951), (2.054e-07, -0.9239, -0.3827), (1.139e-07, -0.8315, -0.5556), (7.476e-08, -0.7071, -0.7071), (8.526e-08, -0.5556, -0.8315), (4.159e-08, -0.3827, -0.9239), (2.091e-08, -0.1951, -0.9808), (0.03806, -0.1913, -0.9808), (0.07466, -0.3753, -0.9239), (0.1084, -0.5449, -0.8315), (0.1379, -0.6935, -0.7071), (0.1622, -0.8155, -0.5556), (0.1802, -0.9061, -0.3827), (0.1913, -0.9619, -0.1951), (0.1951, -0.9808, 5.96e-08), (0.1913, -0.9619, 0.1951), (0.1802, -0.9061, 0.3827), (0.1622, -0.8155, 0.5556), (0.1379, -0.6935, 0.7071), (0.1084, -0.5449, 0.8315), (0.07466, -0.3753, 0.9239), (0.03806, -0.1913, 0.9808), (0.07466, -0.1802, 0.9808), (0.1464, -0.3536, 0.9239), (0.2126, -0.5133, 0.8315), (0.2706, -0.6533, 0.7071), (0.3182, -0.7682, 0.5556), (0.3536, -0.8536, 0.3827), (0.3753, -0.9061, 0.1951), (0.3827, -0.9239, 5.96e-08), (0.3753, -0.9061, -0.1951), (0.3536, -0.8536, -0.3827), (0.3182, -0.7682, -0.5556), (0.2706, -0.6533, -0.7071), (0.2126, -0.5133, -0.8315), (0.1464, -0.3536, -0.9239), (0.07466, -0.1802, -0.9808), (0.1084, -0.1622, -0.9808), (0.2126, -0.3182, -0.9239), (0.3087, -0.4619, -0.8315), (0.3928, -0.5879, -0.7071), (0.4619, -0.6913, -0.5556), (0.5133, -0.7682, -0.3827), (0.5449, -0.8155, -0.1951), (0.5556, -0.8315, 5.96e-08), (0.5449, -0.8155, 0.1951), (0.5133, -0.7682, 0.3827), (0.4619, -0.6913, 0.5556), (0.3928, -0.5879, 0.7071), (0.3087, -0.4619, 0.8315), (0.2126, -0.3182, 0.9239), (0.1084, -0.1622, 0.9808), (0.1379, -0.1379, 0.9808), (0.2706, -0.2706, 0.9239), (0.3928, -0.3928, 0.8315), (0.5, -0.5, 0.7071), (0.5879, -0.5879, 0.5556), (0.6533, -0.6533, 0.3827), (0.6935, -0.6935, 0.1951), (0.7071, -0.7071, 5.96e-08), (0.6935, -0.6935, -0.1951), (0.6533, -0.6533, -0.3827), (0.5879, -0.5879, -0.5556), (0.5, -0.5, -0.7071), (0.3928, -0.3928, -0.8315), (0.2706, -0.2706, -0.9239), (0.1379, -0.1379, -0.9808), (0.1622, -0.1084, -0.9808), (0.3182, -0.2126, -0.9239), (0.4619, -0.3087, -0.8315), (0.5879, -0.3928, -0.7071), (0.6913, -0.4619, -0.5556), (0.7682, -0.5133, -0.3827), (0.8155, -0.5449, -0.1951), (0.8315, -0.5556, 5.96e-08), (0.8155, -0.5449, 0.1951), (0.7682, -0.5133, 0.3827), (0.6913, -0.4619, 0.5556), (0.5879, -0.3928, 0.7071), (0.4619, -0.3087, 0.8315), (0.3182, -0.2126, 0.9239), (0.1622, -0.1084, 0.9808), (0.1802, -0.07466, 0.9808), (0.3536, -0.1464, 0.9239), (0.5133, -0.2126, 0.8315), (0.6533, -0.2706, 0.7071), (0.7682, -0.3182, 0.5556), (0.8536, -0.3536, 0.3827), (0.9061, -0.3753, 0.1951), (0.9239, -0.3827, 5.96e-08), (0.9061, -0.3753, -0.1951), (0.8536, -0.3536, -0.3827), (0.7682, -0.3182, -0.5556), (0.6533, -0.2706, -0.7071), (0.5133, -0.2126, -0.8315), (0.3536, -0.1464, -0.9239), (0.1802, -0.07466, -0.9808), (0.1913, -0.03806, -0.9808), (0.3753, -0.07466, -0.9239), (0.5449, -0.1084, -0.8315), (0.6935, -0.1379, -0.7071), (0.8155, -0.1622, -0.5556), (0.9061, -0.1802, -0.3827), (0.9619, -0.1913, -0.1951), (0.9808, -0.1951, 5.96e-08), (0.9619, -0.1913, 0.1951), (0.9061, -0.1802, 0.3827), (0.8155, -0.1622, 0.5556), (0.6935, -0.1379, 0.7071), (0.5449, -0.1084, 0.8315), (0.3753, -0.07466, 0.9239), (0.1913, -0.03806, 0.9808), (0.0, 0.0, 1.0), (0.1951, 4.849e-08, 0.9808), (0.3827, 4.442e-08, 0.9239), (0.5556, 1.175e-07, 0.8315), (0.7071, 1.1e-07, 0.7071), (0.8315, 1.667e-07, 0.5556), (0.9239, 2.496e-07, 0.3827), (0.9808, 3.533e-07, 0.1951), (1.0, 2.318e-07, 5.96e-08), (0.9808, 1.723e-07, -0.1951), (0.9239, 2.496e-07, -0.3827), (0.8315, 1.667e-07, -0.5556), (0.7071, 1.1e-07, -0.7071), (0.5556, 1.132e-07, -0.8315), (0.3827, 6.948e-08, -0.9239), (0.1951, 4.067e-08, -0.9808)], [], [(90, 0, 481), (0, 1, 480, 481), (479, 480, 1, 2), (478, 479, 2, 3), (477, 478, 3, 4), (476, 477, 4, 5), (475, 476, 5, 6), (474, 475, 6, 7), (473, 474, 7, 8), (472, 473, 8, 9), (471, 472, 9, 10), (470, 471, 10, 11), (469, 470, 11, 12), (468, 469, 12, 13), (467, 468, 13, 14), (466, 467, 14), (466, 14, 15), (14, 13, 16, 15), (13, 12, 17, 16), (12, 11, 18, 17), (11, 10, 19, 18), (10, 9, 20, 19), (9, 8, 21, 20), (8, 7, 22, 21), (7, 6, 23, 22), (6, 5, 24, 23), (5, 4, 25, 24), (4, 3, 26, 25), (3, 2, 27, 26), (2, 1, 28, 27), (1, 0, 29, 28), (0, 90, 29), (29, 90, 30), (28, 29, 30, 31), (27, 28, 31, 32), (26, 27, 32, 33), (25, 26, 33, 34), (24, 25, 34, 35), (23, 24, 35, 36), (22, 23, 36, 37), (21, 22, 37, 38), (20, 21, 38, 39), (19, 20, 39, 40), (18, 19, 40, 41), (17, 18, 41, 42), (16, 17, 42, 43), (15, 16, 43, 44), (466, 15, 44), (466, 44, 45), (44, 43, 46, 45), (43, 42, 47, 46), (42, 41, 48, 47), (41, 40, 49, 48), (40, 39, 50, 49), (39, 38, 51, 50), (38, 37, 52, 51), (37, 36, 53, 52), (36, 35, 54, 53), (35, 34, 55, 54), (34, 33, 56, 55), (33, 32, 57, 56), (32, 31, 58, 57), (31, 30, 59, 58), (30, 90, 59), (59, 90, 60), (58, 59, 60, 61), (57, 58, 61, 62), (56, 57, 62, 63), (55, 56, 63, 64), (54, 55, 64, 65), (53, 54, 65, 66), (52, 53, 66, 67), (51, 52, 67, 68), (50, 51, 68, 69), (49, 50, 69, 70), (48, 49, 70, 71), (47, 48, 71, 72), (46, 47, 72, 73), (45, 46, 73, 74), (466, 45, 74), (466, 74, 75), (74, 73, 76, 75), (73, 72, 77, 76), (72, 71, 78, 77), (71, 70, 79, 78), (70, 69, 80, 79), (69, 68, 81, 80), (68, 67, 82, 81), (67, 66, 83, 82), (66, 65, 84, 83), (65, 64, 85, 84), (64, 63, 86, 85), (63, 62, 87, 86), (62, 61, 88, 87), (61, 60, 89, 88), (60, 90, 89), (89, 90, 91), (88, 89, 91, 92), (87, 88, 92, 93), (86, 87, 93, 94), (85, 86, 94, 95), (84, 85, 95, 96), (83, 84, 96, 97), (82, 83, 97, 98), (81, 82, 98, 99), (80, 81, 99, 100), (79, 80, 100, 101), (78, 79, 101, 102), (77, 78, 102, 103), (76, 77, 103, 104), (75, 76, 104, 105), (466, 75, 105), (466, 105, 106), (105, 104, 107, 106), (104, 103, 108, 107), (103, 102, 109, 108), (102, 101, 110, 109), (101, 100, 111, 110), (100, 99, 112, 111), (99, 98, 113, 112), (98, 97, 114, 113), (97, 96, 115, 114), (96, 95, 116, 115), (95, 94, 117, 116), (94, 93, 118, 117), (93, 92, 119, 118), (92, 91, 120, 119), (91, 90, 120), (120, 90, 121), (119, 120, 121, 122), (118, 119, 122, 123), (117, 118, 123, 124), (116, 117, 124, 125), (115, 116, 125, 126), (114, 115, 126, 127), (113, 114, 127, 128), (112, 113, 128, 129), (111, 112, 129, 130), (110, 111, 130, 131), (109, 110, 131, 132), (108, 109, 132, 133), (107, 108, 133, 134), (106, 107, 134, 135), (466, 106, 135), (466, 135, 136), (135, 134, 137, 136), (134, 133, 138, 137), (133, 132, 139, 138), (132, 131, 140, 139), (131, 130, 141, 140), (130, 129, 142, 141), (129, 128, 143, 142), (128, 127, 144, 143), (127, 126, 145, 144), (126, 125, 146, 145), (125, 124, 147, 146), (124, 123, 148, 147), (123, 122, 149, 148), (122, 121, 150, 149), (121, 90, 150), (150, 90, 151), (149, 150, 151, 152), (148, 149, 152, 153), (147, 148, 153, 154), (146, 147, 154, 155), (145, 146, 155, 156), (144, 145, 156, 157), (143, 144, 157, 158), (142, 143, 158, 159), (141, 142, 159, 160), (140, 141, 160, 161), (139, 140, 161, 162), (138, 139, 162, 163), (137, 138, 163, 164), (136, 137, 164, 165), (466, 136, 165), (466, 165, 166), (165, 164, 167, 166), (164, 163, 168, 167), (163, 162, 169, 168), (162, 161, 170, 169), (161, 160, 171, 170), (160, 159, 172, 171), (159, 158, 173, 172), (158, 157, 174, 173), (157, 156, 175, 174), (156, 155, 176, 175), (155, 154, 177, 176), (154, 153, 178, 177), (153, 152, 179, 178), (152, 151, 180, 179), (151, 90, 180), (180, 90, 181), (179, 180, 181, 182), (178, 179, 182, 183), (177, 178, 183, 184), (176, 177, 184, 185), (175, 176, 185, 186), (174, 175, 186, 187), (173, 174, 187, 188), (172, 173, 188, 189), (171, 172, 189, 190), (170, 171, 190, 191), (169, 170, 191, 192), (168, 169, 192, 193), (167, 168, 193, 194), (166, 167, 194, 195), (466, 166, 195), (466, 195, 196), (195, 194, 197, 196), (194, 193, 198, 197), (193, 192, 199, 198), (192, 191, 200, 199), (191, 190, 201, 200), (190, 189, 202, 201), (189, 188, 203, 202), (188, 187, 204, 203), (187, 186, 205, 204), (186, 185, 206, 205), (185, 184, 207, 206), (184, 183, 208, 207), (183, 182, 209, 208), (182, 181, 210, 209), (181, 90, 210), (210, 90, 211), (209, 210, 211, 212), (208, 209, 212, 213), (207, 208, 213, 214), (206, 207, 214, 215), (205, 206, 215, 216), (204, 205, 216, 217), (203, 204, 217, 218), (202, 203, 218, 219), (201, 202, 219, 220), (200, 201, 220, 221), (199, 200, 221, 222), (198, 199, 222, 223), (197, 198, 223, 224), (196, 197, 224, 225), (466, 196, 225), (466, 225, 226), (225, 224, 227, 226), (224, 223, 228, 227), (223, 222, 229, 228), (222, 221, 230, 229), (221, 220, 231, 230), (220, 219, 232, 231), (219, 218, 233, 232), (218, 217, 234, 233), (217, 216, 235, 234), (216, 215, 236, 235), (215, 214, 237, 236), (214, 213, 238, 237), (213, 212, 239, 238), (212, 211, 240, 239), (211, 90, 240), (240, 90, 241), (239, 240, 241, 242), (238, 239, 242, 243), (237, 238, 243, 244), (236, 237, 244, 245), (235, 236, 245, 246), (234, 235, 246, 247), (233, 234, 247, 248), (232, 233, 248, 249), (231, 232, 249, 250), (230, 231, 250, 251), (229, 230, 251, 252), (228, 229, 252, 253), (227, 228, 253, 254), (226, 227, 254, 255), (466, 226, 255), (466, 255, 256), (255, 254, 257, 256), (254, 253, 258, 257), (253, 252, 259, 258), (252, 251, 260, 259), (251, 250, 261, 260), (250, 249, 262, 261), (249, 248, 263, 262), (248, 247, 264, 263), (247, 246, 265, 264), (246, 245, 266, 265), (245, 244, 267, 266), (244, 243, 268, 267), (243, 242, 269, 268), (242, 241, 270, 269), (241, 90, 270), (270, 90, 271), (269, 270, 271, 272), (268, 269, 272, 273), (267, 268, 273, 274), (266, 267, 274, 275), (265, 266, 275, 276), (264, 265, 276, 277), (263, 264, 277, 278), (262, 263, 278, 279), (261, 262, 279, 280), (260, 261, 280, 281), (259, 260, 281, 282), (258, 259, 282, 283), (257, 258, 283, 284), (256, 257, 284, 285), (466, 256, 285), (466, 285, 286), (285, 284, 287, 286), (284, 283, 288, 287), (283, 282, 289, 288), (282, 281, 290, 289), (281, 280, 291, 290), (280, 279, 292, 291), (279, 278, 293, 292), (278, 277, 294, 293), (277, 276, 295, 294), (276, 275, 296, 295), (275, 274, 297, 296), (274, 273, 298, 297), (273, 272, 299, 298), (272, 271, 300, 299), (271, 90, 300), (300, 90, 301), (299, 300, 301, 302), (298, 299, 302, 303), (297, 298, 303, 304), (296, 297, 304, 305), (295, 296, 305, 306), (294, 295, 306, 307), (293, 294, 307, 308), (292, 293, 308, 309), (291, 292, 309, 310), (290, 291, 310, 311), (289, 290, 311, 312), (288, 289, 312, 313), (287, 288, 313, 314), (286, 287, 314, 315), (466, 286, 315), (466, 315, 316), (315, 314, 317, 316), (314, 313, 318, 317), (313, 312, 319, 318), (312, 311, 320, 319), (311, 310, 321, 320), (310, 309, 322, 321), (309, 308, 323, 322), (308, 307, 324, 323), (307, 306, 325, 324), (306, 305, 326, 325), (305, 304, 327, 326), (304, 303, 328, 327), (303, 302, 329, 328), (302, 301, 330, 329), (301, 90, 330), (330, 90, 331), (329, 330, 331, 332), (328, 329, 332, 333), (327, 328, 333, 334), (326, 327, 334, 335), (325, 326, 335, 336), (324, 325, 336, 337), (323, 324, 337, 338), (322, 323, 338, 339), (321, 322, 339, 340), (320, 321, 340, 341), (319, 320, 341, 342), (318, 319, 342, 343), (317, 318, 343, 344), (316, 317, 344, 345), (466, 316, 345), (466, 345, 346), (345, 344, 347, 346), (344, 343, 348, 347), (343, 342, 349, 348), (342, 341, 350, 349), (341, 340, 351, 350), (340, 339, 352, 351), (339, 338, 353, 352), (338, 337, 354, 353), (337, 336, 355, 354), (336, 335, 356, 355), (335, 334, 357, 356), (334, 333, 358, 357), (333, 332, 359, 358), (332, 331, 360, 359), (331, 90, 360), (360, 90, 361), (359, 360, 361, 362), (358, 359, 362, 363), (357, 358, 363, 364), (356, 357, 364, 365), (355, 356, 365, 366), (354, 355, 366, 367), (353, 354, 367, 368), (352, 353, 368, 369), (351, 352, 369, 370), (350, 351, 370, 371), (349, 350, 371, 372), (348, 349, 372, 373), (347, 348, 373, 374), (346, 347, 374, 375), (466, 346, 375), (466, 375, 376), (375, 374, 377, 376), (374, 373, 378, 377), (373, 372, 379, 378), (372, 371, 380, 379), (371, 370, 381, 380), (370, 369, 382, 381), (369, 368, 383, 382), (368, 367, 384, 383), (367, 366, 385, 384), (366, 365, 386, 385), (365, 364, 387, 386), (364, 363, 388, 387), (363, 362, 389, 388), (362, 361, 390, 389), (361, 90, 390), (390, 90, 391), (389, 390, 391, 392), (388, 389, 392, 393), (387, 388, 393, 394), (386, 387, 394, 395), (385, 386, 395, 396), (384, 385, 396, 397), (383, 384, 397, 398), (382, 383, 398, 399), (381, 382, 399, 400), (380, 381, 400, 401), (379, 380, 401, 402), (378, 379, 402, 403), (377, 378, 403, 404), (376, 377, 404, 405), (466, 376, 405), (466, 405, 406), (405, 404, 407, 406), (404, 403, 408, 407), (403, 402, 409, 408), (402, 401, 410, 409), (401, 400, 411, 410), (400, 399, 412, 411), (399, 398, 413, 412), (398, 397, 414, 413), (397, 396, 415, 414), (396, 395, 416, 415), (395, 394, 417, 416), (394, 393, 418, 417), (393, 392, 419, 418), (392, 391, 420, 419), (391, 90, 420), (420, 90, 421), (419, 420, 421, 422), (418, 419, 422, 423), (417, 418, 423, 424), (416, 417, 424, 425), (415, 416, 425, 426), (414, 415, 426, 427), (413, 414, 427, 428), (412, 413, 428, 429), (411, 412, 429, 430), (410, 411, 430, 431), (409, 410, 431, 432), (408, 409, 432, 433), (407, 408, 433, 434), (406, 407, 434, 435), (466, 406, 435), (466, 435, 436), (435, 434, 437, 436), (434, 433, 438, 437), (433, 432, 439, 438), (432, 431, 440, 439), (431, 430, 441, 440), (430, 429, 442, 441), (429, 428, 443, 442), (428, 427, 444, 443), (427, 426, 445, 444), (426, 425, 446, 445), (425, 424, 447, 446), (424, 423, 448, 447), (423, 422, 449, 448), (422, 421, 450, 449), (421, 90, 450), (450, 90, 451), (449, 450, 451, 452), (448, 449, 452, 453), (447, 448, 453, 454), (446, 447, 454, 455), (445, 446, 455, 456), (444, 445, 456, 457), (443, 444, 457, 458), (442, 443, 458, 459), (441, 442, 459, 460), (440, 441, 460, 461), (439, 440, 461, 462), (438, 439, 462, 463), (437, 438, 463, 464), (436, 437, 464, 465), (466, 436, 465), (466, 465, 467), (465, 464, 468, 467), (464, 463, 469, 468), (463, 462, 470, 469), (462, 461, 471, 470), (461, 460, 472, 471), (460, 459, 473, 472), (459, 458, 474, 473), (458, 457, 475, 474), (457, 456, 476, 475), (456, 455, 477, 476), (455, 454, 478, 477), (454, 453, 479, 478), (453, 452, 480, 479), (452, 451, 481, 480), (451, 90, 481)])
me_sphere.materials.append(mat_material_001)
me_sphere.use_remesh_preserve_volume = False
me_sphere.use_remesh_preserve_attributes = False
me_sphere.use_mirror_vertex_groups = False
me_sphere.update()
me_cylinder_003 = bpy.data.meshes.new('Cylinder.003')
me_cylinder_003.from_pydata([(0.0, 1.0, -1.0), (0.1951, 0.9808, -1.0), (0.3827, 0.9239, -1.0), (0.5556, 0.8315, -1.0), (0.7071, 0.7071, -1.0), (0.8315, 0.5556, -1.0), (0.9239, 0.3827, -1.0), (0.9808, 0.1951, -1.0), (1.0, 7.55e-08, -1.0), (0.9808, -0.1951, -1.0), (0.9239, -0.3827, -1.0), (0.8315, -0.5556, -1.0), (0.7071, -0.7071, -1.0), (0.5556, -0.8315, -1.0), (0.3827, -0.9239, -1.0), (0.1951, -0.9808, -1.0), (-3.258e-07, -1.0, -1.0), (-0.1951, -0.9808, -1.0), (-0.3827, -0.9239, -1.0), (-0.5556, -0.8315, -1.0), (-0.7071, -0.7071, -1.0), (-0.8315, -0.5556, -1.0), (-0.9239, -0.3827, -1.0), (-0.9808, -0.1951, -1.0), (-1.0, 9.656e-07, -1.0), (-0.9808, 0.1951, -1.0), (-0.9239, 0.3827, -1.0), (-0.8315, 0.5556, -1.0), (-0.7071, 0.7071, -1.0), (-0.5556, 0.8315, -1.0), (-0.3827, 0.9239, -1.0), (-0.1951, 0.9808, -1.0), (1.605e-06, 1.0, 1.0), (0.1951, 0.9808, 1.0), (0.3827, 0.9239, 1.0), (0.5556, 0.8315, 1.0), (0.7071, 0.7071, 1.0), (0.8315, 0.5556, 1.0), (0.9239, 0.3827, 1.0), (0.9808, 0.1951, 1.0), (1.0, -2.245e-06, 1.0), (0.9808, -0.1951, 1.0), (0.9239, -0.3827, 1.0), (0.8315, -0.5556, 1.0), (0.7071, -0.7071, 1.0), (0.5556, -0.8315, 1.0), (0.3827, -0.9239, 1.0), (0.1951, -0.9808, 1.0), (9.298e-07, -1.0, 1.0), (-0.1951, -0.9808, 1.0), (-0.3827, -0.9239, 1.0), (-0.5556, -0.8315, 1.0), (-0.7071, -0.7071, 1.0), (-0.8315, -0.5556, 1.0), (-0.9239, -0.3827, 1.0), (-0.9808, -0.1951, 1.0), (-1.0, -4.105e-06, 1.0), (-0.9808, 0.1951, 1.0), (-0.9239, 0.3827, 1.0), (-0.8315, 0.5556, 1.0), (-0.7071, 0.7071, 1.0), (-0.5556, 0.8315, 1.0), (-0.3827, 0.9239, 1.0), (-0.1951, 0.9808, 1.0), (0.0, 0.0, -1.0), (0.0, 0.0, 1.0)], [], [(64, 0, 1), (65, 33, 32), (64, 1, 2), (65, 34, 33), (64, 2, 3), (65, 35, 34), (64, 3, 4), (65, 36, 35), (64, 4, 5), (65, 37, 36), (64, 5, 6), (65, 38, 37), (64, 6, 7), (65, 39, 38), (64, 7, 8), (65, 40, 39), (64, 8, 9), (65, 41, 40), (64, 9, 10), (65, 42, 41), (64, 10, 11), (65, 43, 42), (64, 11, 12), (65, 44, 43), (64, 12, 13), (65, 45, 44), (64, 13, 14), (65, 46, 45), (64, 14, 15), (65, 47, 46), (64, 15, 16), (65, 48, 47), (64, 16, 17), (65, 49, 48), (64, 17, 18), (65, 50, 49), (64, 18, 19), (65, 51, 50), (64, 19, 20), (65, 52, 51), (64, 20, 21), (65, 53, 52), (64, 21, 22), (65, 54, 53), (64, 22, 23), (65, 55, 54), (64, 23, 24), (65, 56, 55), (64, 24, 25), (65, 57, 56), (64, 25, 26), (65, 58, 57), (64, 26, 27), (65, 59, 58), (64, 27, 28), (65, 60, 59), (64, 28, 29), (65, 61, 60), (64, 29, 30), (65, 62, 61), (64, 30, 31), (65, 63, 62), (31, 0, 64), (65, 32, 63), (0, 32, 33, 1), (1, 33, 34, 2), (2, 34, 35, 3), (3, 35, 36, 4), (4, 36, 37, 5), (5, 37, 38, 6), (6, 38, 39, 7), (7, 39, 40, 8), (8, 40, 41, 9), (9, 41, 42, 10), (10, 42, 43, 11), (11, 43, 44, 12), (12, 44, 45, 13), (13, 45, 46, 14), (14, 46, 47, 15), (15, 47, 48, 16), (16, 48, 49, 17), (17, 49, 50, 18), (18, 50, 51, 19), (19, 51, 52, 20), (20, 52, 53, 21), (21, 53, 54, 22), (22, 54, 55, 23), (23, 55, 56, 24), (24, 56, 57, 25), (25, 57, 58, 26), (26, 58, 59, 27), (27, 59, 60, 28), (28, 60, 61, 29), (29, 61, 62, 30), (30, 62, 63, 31), (32, 0, 31, 63)])
me_cylinder_003.materials.append(mat_material)
me_cylinder_003.use_remesh_preserve_volume = False
me_cylinder_003.use_remesh_preserve_attributes = False
me_cylinder_003.use_mirror_vertex_groups = False
me_cylinder_003.update()
me_plane = bpy.data.meshes.new('Plane')
me_plane.from_pydata([(1.0, 1.0, 0.0), (1.0, -1.0, 0.0), (-1.0, -1.0, 0.0), (-1.0, 1.0, 0.0), (1.0, -0.3106, 0.0), (2.421, -1.0, 0.7081), (2.421, -0.3106, 0.7081), (3.415, -1.0, 0.6931), (3.415, -0.3106, 0.6931), (3.415, -0.4896, 0.6931), (4.001, -1.0, 0.6931), (4.001, -0.4896, 0.6931), (3.044, -0.3106, 0.7006), (3.415, 0.4852, 0.6931), (3.044, 0.4852, 0.7006), (3.415, 0.03823, 0.6931), (3.824, 0.03823, 0.6931), (3.824, 0.4852, 0.6931), (3.044, 0.1558, 0.7006), (1.787, 1.227, 0.7006), (1.777, 0.1558, 0.7006), (3.044, 0.4185, 0.7006), (2.762, 0.7878, 0.7006), (1.787, 0.4195, 0.7006), (2.762, 0.1558, 0.7006), (2.762, 0.4185, 0.7006), (0.0403, 1.233, 0.7006), (0.0403, 0.4251, 0.7006)], [], [(4, 3, 2), (1, 4, 2), (4, 0, 3), (4, 1, 5, 6), (9, 6, 5), (7, 9, 5), (9, 7, 10, 11), (8, 12, 9), (12, 6, 9), (8, 15, 12), (15, 13, 14), (13, 15, 16, 17), (18, 12, 15), (14, 21, 15), (21, 18, 15), (18, 21, 25, 24), (25, 22, 19, 23), (24, 25, 23, 20), (23, 19, 26, 27)])
me_plane.use_remesh_preserve_volume = False
me_plane.use_remesh_preserve_attributes = False
me_plane.use_mirror_vertex_groups = False
me_plane.update()
me_navmesh_001 = bpy.data.meshes.new('Navmesh.001')
me_navmesh_001.from_pydata([(-10.93, -3.104, 1.2), (-11.23, -7.604, 1.0), (-19.03, -7.604, 0.2), (-26.83, -7.604, 0.2), (-26.83, -0.1043, 0.2), (-26.83, 7.696, 0.2), (-20.23, 7.696, 0.2), (-13.33, 7.696, 0.2), (-13.33, -2.504, 0.2), (-12.73, -3.104, 0.4), (-4.632, -3.104, 4.4), (1.668, -3.104, 5.2), (2.268, -2.504, 5.2), (2.268, 1.096, 5.2), (0.4677, 1.696, 5.2), (0.7677, 2.896, 5.2), (1.668, 2.896, 5.2), (1.968, 3.496, 5.2), (7.068, 3.496, 5.2), (7.068, 0.7957, 5.2), (4.668, 0.7957, 5.2), (4.068, 0.1957, 5.2), (4.068, -4.004, 5.2), (4.668, -4.604, 5.2), (8.268, -4.604, 5.2), (8.268, -7.604, 5.2), (-1.632, -7.604, 5.2), (-6.732, 1.696, 5.2), (-6.732, 3.196, 5.2), (-7.332, 3.796, 5.2), (-19.33, 3.796, 5.2), (-19.33, 9.496, 5.2), (-13.03, 9.496, 5.2), (-6.432, 9.496, 5.2), (-0.7323, 6.496, 5.2), (-0.4323, 3.496, 5.2), (-12.79, -7.604, 0.4), (-3.057, -3.104, 5.4), (-3.132, -5.354, 5.4), (-3.132, -5.354, 5.4), (-3.232, -7.604, 5.2)], [], [(1, 0, 9), (2, 36, 8), (8, 36, 9), (9, 36, 1), (8, 7, 2), (2, 7, 6), (2, 6, 4), (2, 4, 3), (6, 5, 4), (13, 16, 14), (14, 16, 15), (25, 24, 23), (20, 19, 13), (13, 19, 16), (16, 19, 17), (17, 19, 18), (23, 22, 11), (11, 22, 12), (10, 38, 37), (37, 38, 26), (37, 26, 11), (11, 26, 23), (23, 26, 25), (0, 1, 10), (10, 1, 39), (39, 1, 40), (39, 40, 26), (21, 20, 13), (22, 21, 12), (12, 21, 13), (28, 27, 35), (35, 27, 15), (15, 27, 14), (29, 32, 30), (30, 32, 31), (29, 33, 32), (29, 28, 33), (33, 28, 34), (34, 28, 35)])
me_navmesh_001.use_remesh_preserve_volume = False
me_navmesh_001.use_remesh_preserve_attributes = False
me_navmesh_001.use_mirror_vertex_groups = False
me_navmesh_001.update()

# ---- objects
ob_cylinder_003 = bpy.data.objects.new('Cylinder.003', me_cylinder_004)
ob_cylinder_001 = bpy.data.objects.new('Cylinder.001', me_cylinder_001)
ob_cylinder_000 = bpy.data.objects.new('Cylinder.000', me_cylinder_000)
ob_goal = bpy.data.objects.new('Goal', me_cone)
ob_avatar = bpy.data.objects.new('Avatar', me_sphere)
ob_cylinder_002 = bpy.data.objects.new('Cylinder.002', me_cylinder_003)
ob_plane = bpy.data.objects.new('Plane', me_plane)
ob_lamp = bpy.data.objects.new('Lamp', light_lamp)
ob_camera = bpy.data.objects.new('Camera', cam_camera)
ob_navmesh = bpy.data.objects.new('Navmesh', me_navmesh_001)
ob_plane_001 = bpy.data.objects.new('Plane.001', me_plane)

# ---- transforms, parenting, visibility, modifiers, constraints
ob_cylinder_003.location = (-15.04, 6.353, 6.179)
ob_cylinder_003.scale = (1.0, 1.0, 1.07)
ob_cylinder_003.lineart.crease_threshold = 0.0
ob_cylinder_001.location = (-18.66, 0.7956, 1.09)
ob_cylinder_001.scale = (1.0, 1.0, 1.07)
ob_cylinder_001.lineart.crease_threshold = 0.0
ob_cylinder_000.location = (-16.37, -3.802, 1.09)
ob_cylinder_000.scale = (1.0, 1.0, 1.07)
ob_cylinder_000.lineart.crease_threshold = 0.0
ob_goal.location = (-15.09, -6.703, 0.07305)
ob_goal.scale = (0.527, 0.527, 0.527)
ob_goal.lineart.crease_threshold = 0.0
ob_avatar.location = (-25.74, 6.663, 0.4633)
ob_avatar.scale = (-0.3091, 0.323, 0.5542)
ob_avatar.lineart.crease_threshold = 0.0
ob_cylinder_002.location = (-23.88, 4.142, 1.09)
ob_cylinder_002.scale = (1.0, 1.0, 1.07)
ob_cylinder_002.lineart.crease_threshold = 0.0
ob_plane.location = (-20.16, 0.0, 0.0)
ob_plane.scale = (7.268, 8.204, 7.268)
ob_plane.lineart.crease_threshold = 0.0
ob_lamp.location = (4.076, 24.49, 5.904)
ob_lamp.rotation_euler = (0.6503, 0.05522, 1.866)
ob_lamp.lock_rotations_4d = False
ob_lamp.empty_display_type = 'ARROWS'
ob_lamp.color = (0.0, 0.0, 0.0, 0.0)
ob_lamp.lineart.crease_threshold = 0.0
ob_camera.location = (-53.36, -8.378, 9.395)
ob_camera.rotation_euler = (1.452, 0.01302, -1.31)
ob_camera.lock_rotations_4d = False
ob_camera.empty_display_type = 'ARROWS'
ob_camera.color = (0.0, 0.0, 0.0, 0.0)
ob_camera.display_type = 'WIRE'
ob_camera.lineart.crease_threshold = 0.0
ob_navmesh.location = (0.0, 0.0, 0.0)
ob_navmesh.lineart.crease_threshold = 0.0
ob_plane_001.location = (-20.16, 0.0, 0.9508)
ob_plane_001.scale = (7.268, 8.204, 7.268)
ob_plane_001.lineart.crease_threshold = 0.0

# ---- collection membership
col_collection_1.objects.link(ob_cylinder_003)
col_collection_1.objects.link(ob_cylinder_001)
col_collection_1.objects.link(ob_cylinder_000)
col_collection_1.objects.link(ob_goal)
col_collection_1.objects.link(ob_avatar)
col_collection_1.objects.link(ob_cylinder_002)
col_collection_1.objects.link(ob_plane)
col_collection_1.objects.link(ob_lamp)
col_collection_1.objects.link(ob_camera)
col_collection_2.objects.link(ob_navmesh)
col_collection_3.objects.link(ob_plane_001)

# ---- scene / render settings (as saved in the file)
scene.camera = ob_camera
scene.frame_start = 1; scene.frame_end = 250; scene.frame_set(1)
scene.render.engine = 'BLENDER_EEVEE_NEXT'
scene.render.image_settings.color_mode = 'RGB'
scene.render.image_settings.compression = 90
scene.render.resolution_percentage = 50
scene.render.dither_intensity = 0.0
scene.render.bake_margin = 2
scene.render.bake_bias = 0.0
scene.cycles.use_denoising = False
scene.cycles.samples = 128
scene.cycles.sampling_pattern = 'TABULATED_SOBOL'
scene.cycles.use_adaptive_sampling = False
scene.cycles.use_light_tree = False
scene.view_settings.view_transform = 'Standard'
bpy.context.view_layer.update()
